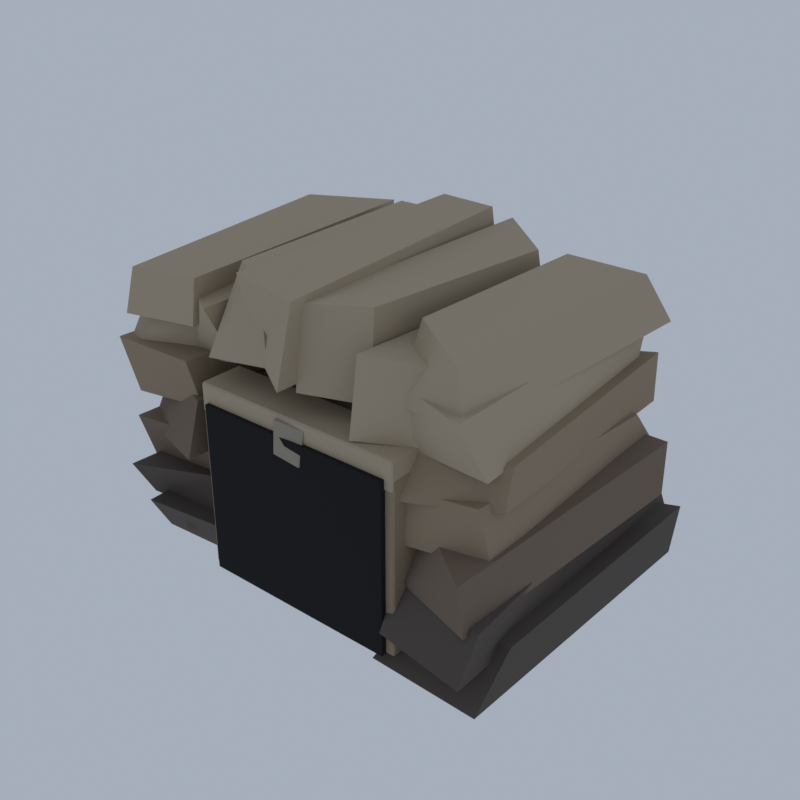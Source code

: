 # Source: FR03_01_cave_mouth_01.blend  (saved by Blender 5.2.45; exported with 4.5.12 LTS)
import bpy
from mathutils import Matrix  # noqa: F401  (used for matrix-valued properties, if any)

bpy.ops.wm.read_factory_settings(use_empty=True)
scene = bpy.context.scene
scene.name = 'Scene'

# ---- collections
col_collection = bpy.data.collections.new('Collection'); scene.collection.children.link(col_collection)

# ---- materials (node trees are filled in below, after node groups)
mat_vg_f_cliff1_slate = bpy.data.materials.new('vg_f_cliff1|Slate')
mat_vg_f_cliff1_slate.diffuse_color = (0.09627, 0.07806, 0.06575, 1.0)
mat_vg_f_cliff2_rock = bpy.data.materials.new('vg_f_cliff2|Rock')
mat_vg_f_cliff2_rock.diffuse_color = (0.1905, 0.139, 0.1011, 1.0)
mat_vg_f_cliff3_cobblestone = bpy.data.materials.new('vg_f_cliff3|Cobblestone')
mat_vg_f_cliff3_cobblestone.diffuse_color = (0.3112, 0.2349, 0.1573, 1.0)
mat_vg_f_cliff4_sandstone = bpy.data.materials.new('vg_f_cliff4|Sandstone')
mat_vg_f_cliff4_sandstone.diffuse_color = (0.4423, 0.3587, 0.2508, 1.0)
mat_vg_f_void_slate = bpy.data.materials.new('vg_f_void|Slate')
mat_vg_f_void_slate.diffuse_color = (0.002932, 0.002586, 0.00456, 1.0)
mat_vg_f_crk3_cobblestone = bpy.data.materials.new('vg_f_crk3|Cobblestone')
mat_vg_f_crk3_cobblestone.diffuse_color = (0.3112, 0.2758, 0.212, 1.0)
mat_vg_f_moss2_grass = bpy.data.materials.new('vg_f_moss2|Grass')
mat_vg_f_moss2_grass.diffuse_color = (0.05819, 0.1275, 0.03847, 1.0)
mat_vg_f_moss_grass = bpy.data.materials.new('vg_f_moss|Grass')
mat_vg_f_moss_grass.diffuse_color = (0.09627, 0.1835, 0.05819, 1.0)

# ---- material node trees
mat_vg_f_cliff1_slate.use_nodes = True; mat_vg_f_cliff1_slate.node_tree.nodes.clear()
_N = mat_vg_f_cliff1_slate.node_tree.nodes; _L = mat_vg_f_cliff1_slate.node_tree.links
n0 = _N.new('ShaderNodeBsdfPrincipled'); n0.name = 'Principled BSDF'; n0.location = (-200, 100)
n0.inputs[0].default_value = (0.09627, 0.07806, 0.06575, 1.0)
n0.inputs[2].default_value = 0.94
n0.inputs[10].default_value = 0.005
n1 = _N.new('ShaderNodeOutputMaterial'); n1.name = 'Material Output'; n1.location = (200, 100)
_L.new(n0.outputs[0], n1.inputs[0])
n1.is_active_output = True
mat_vg_f_cliff2_rock.use_nodes = True; mat_vg_f_cliff2_rock.node_tree.nodes.clear()
_N = mat_vg_f_cliff2_rock.node_tree.nodes; _L = mat_vg_f_cliff2_rock.node_tree.links
n0 = _N.new('ShaderNodeBsdfPrincipled'); n0.name = 'Principled BSDF'; n0.location = (-200, 100)
n0.inputs[0].default_value = (0.1905, 0.139, 0.1011, 1.0)
n0.inputs[2].default_value = 0.93
n0.inputs[10].default_value = 0.005
n1 = _N.new('ShaderNodeOutputMaterial'); n1.name = 'Material Output'; n1.location = (200, 100)
_L.new(n0.outputs[0], n1.inputs[0])
n1.is_active_output = True
mat_vg_f_cliff3_cobblestone.use_nodes = True; mat_vg_f_cliff3_cobblestone.node_tree.nodes.clear()
_N = mat_vg_f_cliff3_cobblestone.node_tree.nodes; _L = mat_vg_f_cliff3_cobblestone.node_tree.links
n0 = _N.new('ShaderNodeBsdfPrincipled'); n0.name = 'Principled BSDF'; n0.location = (-200, 100)
n0.inputs[0].default_value = (0.3112, 0.2349, 0.1573, 1.0)
n0.inputs[2].default_value = 0.9
n0.inputs[10].default_value = 0.005
n1 = _N.new('ShaderNodeOutputMaterial'); n1.name = 'Material Output'; n1.location = (200, 100)
_L.new(n0.outputs[0], n1.inputs[0])
n1.is_active_output = True
mat_vg_f_cliff4_sandstone.use_nodes = True; mat_vg_f_cliff4_sandstone.node_tree.nodes.clear()
_N = mat_vg_f_cliff4_sandstone.node_tree.nodes; _L = mat_vg_f_cliff4_sandstone.node_tree.links
n0 = _N.new('ShaderNodeBsdfPrincipled'); n0.name = 'Principled BSDF'; n0.location = (-200, 100)
n0.inputs[0].default_value = (0.4423, 0.3587, 0.2508, 1.0)
n0.inputs[2].default_value = 0.88
n0.inputs[10].default_value = 0.005
n1 = _N.new('ShaderNodeOutputMaterial'); n1.name = 'Material Output'; n1.location = (200, 100)
_L.new(n0.outputs[0], n1.inputs[0])
n1.is_active_output = True
mat_vg_f_void_slate.use_nodes = True; mat_vg_f_void_slate.node_tree.nodes.clear()
_N = mat_vg_f_void_slate.node_tree.nodes; _L = mat_vg_f_void_slate.node_tree.links
n0 = _N.new('ShaderNodeBsdfPrincipled'); n0.name = 'Principled BSDF'; n0.location = (-200, 100)
n0.inputs[0].default_value = (0.002932, 0.002586, 0.00456, 1.0)
n0.inputs[2].default_value = 0.98
n0.inputs[10].default_value = 0.005
n1 = _N.new('ShaderNodeOutputMaterial'); n1.name = 'Material Output'; n1.location = (200, 100)
_L.new(n0.outputs[0], n1.inputs[0])
n1.is_active_output = True
mat_vg_f_crk3_cobblestone.use_nodes = True; mat_vg_f_crk3_cobblestone.node_tree.nodes.clear()
_N = mat_vg_f_crk3_cobblestone.node_tree.nodes; _L = mat_vg_f_crk3_cobblestone.node_tree.links
n0 = _N.new('ShaderNodeBsdfPrincipled'); n0.name = 'Principled BSDF'; n0.location = (-200, 100)
n0.inputs[0].default_value = (0.3112, 0.2758, 0.212, 1.0)
n0.inputs[2].default_value = 0.92
n0.inputs[10].default_value = 0.005
n1 = _N.new('ShaderNodeOutputMaterial'); n1.name = 'Material Output'; n1.location = (200, 100)
_L.new(n0.outputs[0], n1.inputs[0])
n1.is_active_output = True
mat_vg_f_moss2_grass.use_nodes = True; mat_vg_f_moss2_grass.node_tree.nodes.clear()
_N = mat_vg_f_moss2_grass.node_tree.nodes; _L = mat_vg_f_moss2_grass.node_tree.links
n0 = _N.new('ShaderNodeBsdfPrincipled'); n0.name = 'Principled BSDF'; n0.location = (-200, 100)
n0.inputs[0].default_value = (0.05819, 0.1275, 0.03847, 1.0)
n0.inputs[2].default_value = 1.0
n0.inputs[10].default_value = 0.005
n1 = _N.new('ShaderNodeOutputMaterial'); n1.name = 'Material Output'; n1.location = (200, 100)
_L.new(n0.outputs[0], n1.inputs[0])
n1.is_active_output = True
mat_vg_f_moss_grass.use_nodes = True; mat_vg_f_moss_grass.node_tree.nodes.clear()
_N = mat_vg_f_moss_grass.node_tree.nodes; _L = mat_vg_f_moss_grass.node_tree.links
n0 = _N.new('ShaderNodeBsdfPrincipled'); n0.name = 'Principled BSDF'; n0.location = (-200, 100)
n0.inputs[0].default_value = (0.09627, 0.1835, 0.05819, 1.0)
n0.inputs[2].default_value = 1.0
n0.inputs[10].default_value = 0.005
n1 = _N.new('ShaderNodeOutputMaterial'); n1.name = 'Material Output'; n1.location = (200, 100)
_L.new(n0.outputs[0], n1.inputs[0])
n1.is_active_output = True

# ---- world
world_world = bpy.data.worlds.new('World'); scene.world = world_world
world_world.use_nodes = True; world_world.node_tree.nodes.clear()
_N = world_world.node_tree.nodes; _L = world_world.node_tree.links
n0 = _N.new('ShaderNodeOutputWorld'); n0.name = 'World Output'; n0.location = (200, 100)
n1 = _N.new('ShaderNodeBackground'); n1.name = 'Background'; n1.location = (-200, 100)
n1.inputs[0].default_value = (0.42, 0.47, 0.55, 1.0)
n1.inputs[1].default_value = 0.9
_L.new(n1.outputs[0], n0.inputs[0])
n0.is_active_output = True
world_world.color = (0.05088, 0.05088, 0.05088)
world_world.sun_shadow_jitter_overblur = 0.0

# ---- meshes
me_cave_mouth = bpy.data.meshes.new('cave_mouth')
me_cave_mouth.from_pydata([(-18.69, -11.47, 0.1724), (-7.676, -10.78, 0.1543), (-8.846, 11.32, 0.7523), (-17.05, 12.88, 0.5382), (-17.35, -14.48, 4.874), (-9.392, -13.02, 4.448), (-8.229, 11.62, 4.507), (-18.57, 14.09, 4.57), (-18.97, -12.58, 4.3), (-9.396, -11.62, 4.273), (-7.941, 12.3, 3.91), (-17.92, 14.66, 4.402), (-18.42, -15.18, 8.574), (-9.55, -11.12, 8.472), (-9.342, 9.32, 8.387), (-16.75, 13.88, 8.567), (8.6, -13.74, 0.1406), (19.17, -14.47, 0.5483), (19.67, 14.83, 0.0), (9.684, 12.92, 0.4596), (10.38, -9.649, 4.569), (19.53, -10.6, 4.969), (20.0, 15.35, 4.801), (10.73, 11.29, 4.922), (10.38, -14.93, 4.273), (18.53, -15.8, 3.699), (18.48, 15.8, 3.525), (9.818, 11.24, 3.698), (9.613, -11.43, 8.195), (19.19, -14.37, 8.298), (17.33, 14.45, 8.787), (9.949, 9.346, 8.884), (-9.477, -9.526, 1.859), (-9.424, -6.981, 1.833), (-11.83, -6.628, 1.656), (-12.52, -8.582, 1.934), (-9.904, -9.368, 2.925), (-9.387, -7.208, 3.269), (-11.12, -6.4, 3.055), (-11.75, -8.593, 2.931), (-9.579, -11.15, 1.636), (-9.469, -8.617, 1.295), (-11.01, -8.448, 1.785), (-11.22, -11.77, 1.298), (-9.616, -11.79, 3.248), (-9.484, -9.274, 3.599), (-11.55, -8.119, 3.144), (-11.58, -10.98, 3.791), (16.09, -10.88, 1.378), (18.3, -9.612, 1.08), (17.78, -7.196, 1.563), (15.32, -8.161, 1.692), (16.39, -11.0, 3.539), (18.42, -9.253, 3.63), (17.03, -7.164, 3.931), (14.9, -8.541, 3.791), (17.82, -10.99, 2.018), (19.19, -10.32, 1.952), (18.87, -7.848, 1.575), (16.68, -8.492, 1.681), (17.22, -10.68, 2.919), (18.9, -10.17, 3.332), (18.44, -7.936, 3.115), (16.81, -8.055, 3.086), (-18.93, -12.01, 7.936), (-8.711, -10.84, 7.673), (-10.77, 13.42, 7.281), (-19.58, 14.37, 8.019), (-18.7, -13.7, 12.78), (-10.24, -11.71, 12.29), (-11.43, 10.1, 12.75), (-18.9, 11.52, 11.96), (-18.63, -12.28, 11.25), (-11.01, -14.66, 11.44), (-9.963, 11.09, 11.7), (-18.64, 11.43, 10.91), (-18.61, -9.576, 15.99), (-10.91, -13.22, 16.5), (-9.724, 13.07, 16.38), (-17.69, 11.94, 15.51), (10.2, -12.35, 7.7), (18.22, -14.89, 7.662), (19.94, 11.19, 8.077), (11.54, 14.36, 7.943), (9.948, -9.105, 12.2), (17.55, -14.88, 11.89), (19.58, 11.91, 12.76), (11.13, 13.07, 12.13), (-13.9, -10.89, 1.627), (-11.95, -9.734, 1.432), (-12.93, -7.29, 1.738), (-14.62, -9.36, 1.49), (-14.05, -11.89, 3.581), (-11.83, -9.972, 3.029), (-13.24, -7.364, 3.215), (-14.67, -8.954, 3.516), (-14.8, -12.68, 1.681), (-13.5, -10.14, 1.245), (-15.15, -7.8, 1.494), (-16.24, -10.09, 1.772), (-15.13, -12.09, 3.834), (-13.98, -10.3, 3.456), (-15.0, -7.258, 3.283), (-16.38, -9.909, 3.314), (17.37, -8.456, 1.101), (17.62, -5.524, 1.696), (15.72, -5.231, 1.397), (14.46, -7.784, 1.638), (17.19, -8.546, 3.888), (17.69, -6.424, 3.643), (14.91, -5.768, 3.893), (14.84, -8.644, 3.191), (11.33, -8.488, 1.916), (13.25, -8.496, 1.316), (13.2, -4.779, 1.9), (10.77, -5.753, 1.738), (11.05, -8.744, 3.028), (13.46, -8.737, 3.603), (13.2, -5.797, 3.57), (11.03, -5.966, 3.592), (-19.17, -12.8, 14.71), (-11.65, -12.13, 15.22), (-11.68, 12.47, 14.94), (-18.7, 13.86, 15.45), (-19.82, -13.87, 20.13), (-11.69, -13.49, 20.04), (-10.94, 8.635, 19.29), (-18.61, 11.97, 20.16), (9.027, -12.99, 11.31), (17.68, -10.86, 11.22), (17.3, 13.32, 11.78), (10.21, 13.77, 11.9), (8.891, -12.44, 15.8), (16.74, -11.44, 16.33), (17.67, 9.565, 15.67), (10.23, 10.85, 15.83), (10.66, -13.47, 15.54), (17.79, -9.679, 15.44), (17.08, 13.58, 15.19), (8.244, 9.928, 15.28), (10.11, -9.964, 19.98), (18.01, -9.176, 19.21), (17.15, 13.25, 19.91), (9.056, 10.2, 19.29), (-9.266, -13.72, 1.509), (-9.266, -13.87, 1.641), (-9.374, -13.72, 1.641), (-9.266, -13.87, 17.28), (-9.266, -13.72, 17.45), (-9.374, -13.72, 17.28), (-9.266, -10.02, 1.509), (-9.374, -10.02, 1.641), (-9.266, -9.865, 1.641), (-9.266, -10.02, 17.45), (-9.266, -9.865, 17.28), (-9.374, -10.02, 17.28), (-7.753, -13.72, 1.509), (-7.645, -13.72, 1.641), (-7.753, -13.87, 1.641), (-7.753, -13.72, 17.45), (-7.753, -13.87, 17.28), (-7.645, -13.72, 17.28), (-7.753, -10.02, 1.509), (-7.753, -9.865, 1.641), (-7.645, -10.02, 1.641), (-7.753, -10.02, 17.45), (-7.645, -10.02, 17.28), (-7.753, -9.865, 17.28), (9.32, -13.72, 1.509), (9.32, -13.87, 1.641), (9.212, -13.72, 1.641), (9.32, -13.87, 17.28), (9.32, -13.72, 17.45), (9.212, -13.72, 17.28), (9.32, -10.02, 1.509), (9.212, -10.02, 1.641), (9.32, -9.865, 1.641), (9.32, -10.02, 17.45), (9.32, -9.865, 17.28), (9.212, -10.02, 17.28), (10.83, -13.72, 1.509), (10.94, -13.72, 1.641), (10.83, -13.87, 1.641), (10.83, -13.72, 17.45), (10.83, -13.87, 17.28), (10.94, -13.72, 17.28), (10.83, -10.02, 1.509), (10.83, -9.865, 1.641), (10.94, -10.02, 1.641), (10.83, -10.02, 17.45), (10.94, -10.02, 17.28), (10.83, -9.865, 17.28), (-19.38, -13.4, 19.09), (-12.1, -9.865, 19.26), (-11.11, 11.75, 18.63), (-19.17, 13.22, 18.58), (-20.0, -9.704, 23.85), (-12.5, -11.39, 23.81), (-11.34, 10.91, 23.71), (-18.18, 11.03, 23.5), (-18.56, -13.74, 22.57), (-11.55, -12.48, 22.84), (-12.46, 13.48, 23.03), (-19.91, 11.91, 22.04), (-18.0, -13.03, 26.66), (-10.63, -12.68, 27.32), (-12.15, 13.7, 27.26), (-18.92, 9.08, 27.56), (8.954, -10.7, 18.52), (17.48, -11.54, 18.76), (16.44, 10.76, 18.63), (8.794, 12.37, 18.53), (8.994, -10.99, 23.72), (16.17, -13.4, 23.67), (16.08, 13.06, 23.7), (10.35, 12.32, 23.85), (9.39, -11.68, 22.32), (15.89, -12.37, 22.35), (17.48, 14.26, 22.47), (9.777, 11.67, 22.66), (8.508, -7.689, 27.49), (15.02, -12.11, 27.2), (16.49, 10.91, 27.37), (9.184, 10.76, 27.46), (-14.93, -9.926, 18.16), (-9.416, -9.936, 19.27), (-8.265, 13.52, 18.34), (-13.84, 13.93, 19.09), (-14.92, -9.624, 25.32), (-9.201, -13.23, 25.28), (-8.33, 10.37, 25.77), (-14.4, 12.01, 25.95), (-8.604, -13.55, 21.35), (-2.689, -12.8, 21.86), (-3.921, 14.18, 21.65), (-9.804, 11.62, 22.15), (-8.602, -9.333, 28.34), (-3.62, -12.17, 27.99), (-4.659, 10.99, 28.46), (-10.25, 12.54, 27.8), (-4.985, -11.65, 22.24), (1.066, -15.42, 22.0), (1.809, 11.95, 22.03), (-4.152, 15.07, 22.22), (-4.683, -13.48, 29.45), (1.285, -13.8, 28.74), (0.4653, 12.11, 29.47), (-4.041, 11.02, 30.0), (0.9925, -13.38, 21.19), (6.245, -10.88, 20.84), (7.078, 11.05, 22.18), (1.053, 15.56, 21.86), (0.5788, -12.64, 28.16), (6.535, -10.7, 28.72), (7.17, 9.424, 27.73), (1.486, 13.84, 28.25), (6.624, -13.75, 19.23), (12.33, -10.33, 19.02), (11.54, 15.71, 19.32), (6.562, 11.39, 18.15), (6.875, -13.0, 26.0), (12.55, -10.5, 25.6), (11.54, 13.55, 24.74), (6.544, 10.28, 24.67), (-9.194, -13.82, 16.44), (-9.194, -13.97, 16.58), (-9.302, -13.82, 16.58), (-9.194, -13.97, 18.96), (-9.194, -13.82, 19.1), (-9.302, -13.82, 18.96), (-9.194, -9.915, 16.44), (-9.302, -9.915, 16.58), (-9.194, -9.765, 16.58), (-9.194, -9.915, 19.1), (-9.194, -9.765, 18.96), (-9.302, -9.915, 18.96), (10.76, -13.82, 16.44), (10.87, -13.82, 16.58), (10.76, -13.97, 16.58), (10.76, -13.82, 19.1), (10.76, -13.97, 18.96), (10.87, -13.82, 18.96), (10.76, -9.915, 16.44), (10.76, -9.765, 16.58), (10.87, -9.915, 16.58), (10.76, -9.915, 19.1), (10.87, -9.915, 18.96), (10.76, -9.765, 18.96), (-8.221, 5.135, 2.127), (9.789, 5.135, 2.127), (9.789, 7.135, 2.127), (-8.221, 7.135, 2.127), (-8.221, 5.135, 17.15), (9.789, 5.135, 17.15), (9.789, 7.135, 17.15), (-8.221, 7.135, 17.15), (-7.861, -6.865, 1.686), (9.428, -6.865, 1.686), (9.428, 7.175, 1.686), (-7.861, 7.175, 1.686), (-7.861, -6.865, 2.216), (9.428, -6.865, 2.216), (9.428, 7.175, 2.216), (-7.861, 7.175, 2.216), (-8.582, -14.37, 1.509), (10.15, -14.37, 1.509), (10.15, -11.37, 1.509), (-8.582, -11.37, 1.509), (-8.582, -14.37, 17.42), (10.15, -14.37, 17.42), (10.15, -11.37, 17.42), (-8.582, -11.37, 17.42), (-0.6111, -14.58, 15.86), (2.049, -14.56, 15.57), (2.203, -10.16, 15.61), (-0.456, -9.549, 15.86), (-0.6792, -14.3, 18.71), (2.199, -14.0, 18.51), (2.092, -9.861, 18.87), (-0.8132, -10.15, 18.76), (-13.26, -0.5561, 10.41), (-13.26, -0.5561, 8.867), (-11.84, -0.5561, 10.19), (-12.55, 0.9425, 10.19), (-13.98, 0.9425, 10.19), (-14.69, -0.5561, 10.19), (-13.98, -2.055, 10.19), (-12.55, -2.055, 10.19), (-11.25, -0.5561, 9.639), (-12.26, 1.563, 9.639), (-14.27, 1.563, 9.639), (-15.28, -0.5561, 9.639), (-14.27, -2.675, 9.639), (-12.26, -2.675, 9.639), (-11.84, -0.5561, 9.093), (-12.55, 0.9425, 9.093), (-13.98, 0.9425, 9.093), (-14.69, -0.5561, 9.093), (-13.98, -2.055, 9.093), (-12.55, -2.055, 9.093), (14.83, -3.377, 10.31), (14.83, -3.377, 8.972), (16.06, -3.377, 10.11), (15.45, -2.082, 10.11), (14.22, -2.082, 10.11), (13.6, -3.377, 10.11), (14.22, -4.672, 10.11), (15.45, -4.672, 10.11), (16.57, -3.377, 9.639), (15.7, -1.545, 9.639), (13.96, -1.545, 9.639), (13.09, -3.377, 9.639), (13.96, -5.209, 9.639), (15.7, -5.209, 9.639), (16.06, -3.377, 9.167), (15.45, -2.082, 9.167), (14.22, -2.082, 9.167), (13.6, -3.377, 9.167), (14.22, -4.672, 9.167), (15.45, -4.672, 9.167), (-13.26, -4.468, 16.6), (-13.26, -4.468, 15.05), (-11.84, -4.468, 16.37), (-12.55, -2.973, 16.37), (-13.97, -2.973, 16.37), (-14.69, -4.468, 16.37), (-13.97, -5.964, 16.37), (-12.55, -5.964, 16.37), (-11.25, -4.468, 15.83), (-12.26, -2.354, 15.83), (-14.27, -2.354, 15.83), (-15.27, -4.468, 15.83), (-14.27, -6.583, 15.83), (-12.26, -6.583, 15.83), (-11.84, -4.468, 15.28), (-12.55, -2.973, 15.28), (-13.97, -2.973, 15.28), (-14.69, -4.468, 15.28), (-13.97, -5.964, 15.28), (-12.55, -5.964, 15.28), (14.83, -2.717, 16.52), (14.83, -2.717, 15.13), (16.11, -2.717, 16.31), (15.47, -1.376, 16.31), (14.19, -1.376, 16.31), (13.56, -2.717, 16.31), (14.19, -4.059, 16.31), (15.47, -4.059, 16.31), (16.63, -2.717, 15.83), (15.73, -0.8207, 15.83), (13.93, -0.8207, 15.83), (13.03, -2.717, 15.83), (13.93, -4.614, 15.83), (15.73, -4.614, 15.83), (16.11, -2.717, 15.34), (15.47, -1.376, 15.34), (14.19, -1.376, 15.34), (13.56, -2.717, 15.34), (14.19, -4.059, 15.34), (15.47, -4.059, 15.34)], [], [(0, 3, 2, 1), (4, 5, 6, 7), (0, 1, 5, 4), (1, 2, 6, 5), (2, 3, 7, 6), (3, 0, 4, 7), (8, 11, 10, 9), (12, 13, 14, 15), (8, 9, 13, 12), (9, 10, 14, 13), (10, 11, 15, 14), (11, 8, 12, 15), (16, 19, 18, 17), (20, 21, 22, 23), (16, 17, 21, 20), (17, 18, 22, 21), (18, 19, 23, 22), (19, 16, 20, 23), (24, 27, 26, 25), (28, 29, 30, 31), (24, 25, 29, 28), (25, 26, 30, 29), (26, 27, 31, 30), (27, 24, 28, 31), (32, 35, 34, 33), (36, 37, 38, 39), (32, 33, 37, 36), (33, 34, 38, 37), (34, 35, 39, 38), (35, 32, 36, 39), (40, 43, 42, 41), (44, 45, 46, 47), (40, 41, 45, 44), (41, 42, 46, 45), (42, 43, 47, 46), (43, 40, 44, 47), (48, 51, 50, 49), (52, 53, 54, 55), (48, 49, 53, 52), (49, 50, 54, 53), (50, 51, 55, 54), (51, 48, 52, 55), (56, 59, 58, 57), (60, 61, 62, 63), (56, 57, 61, 60), (57, 58, 62, 61), (58, 59, 63, 62), (59, 56, 60, 63), (64, 67, 66, 65), (68, 69, 70, 71), (64, 65, 69, 68), (65, 66, 70, 69), (66, 67, 71, 70), (67, 64, 68, 71), (72, 75, 74, 73), (76, 77, 78, 79), (72, 73, 77, 76), (73, 74, 78, 77), (74, 75, 79, 78), (75, 72, 76, 79), (80, 83, 82, 81), (84, 85, 86, 87), (80, 81, 85, 84), (81, 82, 86, 85), (82, 83, 87, 86), (83, 80, 84, 87), (88, 91, 90, 89), (92, 93, 94, 95), (88, 89, 93, 92), (89, 90, 94, 93), (90, 91, 95, 94), (91, 88, 92, 95), (96, 99, 98, 97), (100, 101, 102, 103), (96, 97, 101, 100), (97, 98, 102, 101), (98, 99, 103, 102), (99, 96, 100, 103), (104, 107, 106, 105), (108, 109, 110, 111), (104, 105, 109, 108), (105, 106, 110, 109), (106, 107, 111, 110), (107, 104, 108, 111), (112, 115, 114, 113), (116, 117, 118, 119), (112, 113, 117, 116), (113, 114, 118, 117), (114, 115, 119, 118), (115, 112, 116, 119), (120, 123, 122, 121), (124, 125, 126, 127), (120, 121, 125, 124), (121, 122, 126, 125), (122, 123, 127, 126), (123, 120, 124, 127), (128, 131, 130, 129), (132, 133, 134, 135), (128, 129, 133, 132), (129, 130, 134, 133), (130, 131, 135, 134), (131, 128, 132, 135), (136, 139, 138, 137), (140, 141, 142, 143), (136, 137, 141, 140), (137, 138, 142, 141), (138, 139, 143, 142), (139, 136, 140, 143), (144, 145, 146), (147, 148, 149), (150, 151, 152), (153, 154, 155), (156, 157, 158), (159, 160, 161), (162, 163, 164), (165, 166, 167), (150, 144, 146, 151), (145, 147, 149, 146), (148, 153, 155, 149), (154, 152, 151, 155), (162, 150, 152, 163), (153, 165, 167, 154), (166, 164, 163, 167), (156, 162, 164, 157), (165, 159, 161, 166), (160, 158, 157, 161), (144, 156, 158, 145), (159, 148, 147, 160), (150, 162, 156, 144), (146, 149, 155, 151), (158, 160, 147, 145), (165, 153, 148, 159), (152, 154, 167, 163), (164, 166, 161, 157), (168, 169, 170), (171, 172, 173), (174, 175, 176), (177, 178, 179), (180, 181, 182), (183, 184, 185), (186, 187, 188), (189, 190, 191), (174, 168, 170, 175), (169, 171, 173, 170), (172, 177, 179, 173), (178, 176, 175, 179), (186, 174, 176, 187), (177, 189, 191, 178), (190, 188, 187, 191), (180, 186, 188, 181), (189, 183, 185, 190), (184, 182, 181, 185), (168, 180, 182, 169), (183, 172, 171, 184), (174, 186, 180, 168), (170, 173, 179, 175), (182, 184, 171, 169), (189, 177, 172, 183), (176, 178, 191, 187), (188, 190, 185, 181), (192, 195, 194, 193), (196, 197, 198, 199), (192, 193, 197, 196), (193, 194, 198, 197), (194, 195, 199, 198), (195, 192, 196, 199), (200, 203, 202, 201), (204, 205, 206, 207), (200, 201, 205, 204), (201, 202, 206, 205), (202, 203, 207, 206), (203, 200, 204, 207), (208, 211, 210, 209), (212, 213, 214, 215), (208, 209, 213, 212), (209, 210, 214, 213), (210, 211, 215, 214), (211, 208, 212, 215), (216, 219, 218, 217), (220, 221, 222, 223), (216, 217, 221, 220), (217, 218, 222, 221), (218, 219, 223, 222), (219, 216, 220, 223), (224, 227, 226, 225), (228, 229, 230, 231), (224, 225, 229, 228), (225, 226, 230, 229), (226, 227, 231, 230), (227, 224, 228, 231), (232, 235, 234, 233), (236, 237, 238, 239), (232, 233, 237, 236), (233, 234, 238, 237), (234, 235, 239, 238), (235, 232, 236, 239), (240, 243, 242, 241), (244, 245, 246, 247), (240, 241, 245, 244), (241, 242, 246, 245), (242, 243, 247, 246), (243, 240, 244, 247), (248, 251, 250, 249), (252, 253, 254, 255), (248, 249, 253, 252), (249, 250, 254, 253), (250, 251, 255, 254), (251, 248, 252, 255), (256, 259, 258, 257), (260, 261, 262, 263), (256, 257, 261, 260), (257, 258, 262, 261), (258, 259, 263, 262), (259, 256, 260, 263), (264, 265, 266), (267, 268, 269), (270, 271, 272), (273, 274, 275), (276, 277, 278), (279, 280, 281), (282, 283, 284), (285, 286, 287), (270, 264, 266, 271), (265, 267, 269, 266), (268, 273, 275, 269), (274, 272, 271, 275), (282, 270, 272, 283), (273, 285, 287, 274), (286, 284, 283, 287), (276, 282, 284, 277), (285, 279, 281, 286), (280, 278, 277, 281), (264, 276, 278, 265), (279, 268, 267, 280), (270, 282, 276, 264), (266, 269, 275, 271), (278, 280, 267, 265), (285, 273, 268, 279), (272, 274, 287, 283), (284, 286, 281, 277), (288, 291, 290, 289), (292, 293, 294, 295), (288, 289, 293, 292), (289, 290, 294, 293), (290, 291, 295, 294), (291, 288, 292, 295), (296, 299, 298, 297), (300, 301, 302, 303), (296, 297, 301, 300), (297, 298, 302, 301), (298, 299, 303, 302), (299, 296, 300, 303), (304, 307, 306, 305), (308, 309, 310, 311), (304, 305, 309, 308), (305, 306, 310, 309), (306, 307, 311, 310), (307, 304, 308, 311), (312, 315, 314, 313), (316, 317, 318, 319), (312, 313, 317, 316), (313, 314, 318, 317), (314, 315, 319, 318), (315, 312, 316, 319), (320, 322, 323), (321, 335, 334), (322, 328, 329, 323), (328, 334, 335, 329), (320, 323, 324), (321, 336, 335), (323, 329, 330, 324), (329, 335, 336, 330), (320, 324, 325), (321, 337, 336), (324, 330, 331, 325), (330, 336, 337, 331), (320, 325, 326), (321, 338, 337), (325, 331, 332, 326), (331, 337, 338, 332), (320, 326, 327), (321, 339, 338), (326, 332, 333, 327), (332, 338, 339, 333), (320, 327, 322), (321, 334, 339), (327, 333, 328, 322), (333, 339, 334, 328), (340, 342, 343), (341, 355, 354), (342, 348, 349, 343), (348, 354, 355, 349), (340, 343, 344), (341, 356, 355), (343, 349, 350, 344), (349, 355, 356, 350), (340, 344, 345), (341, 357, 356), (344, 350, 351, 345), (350, 356, 357, 351), (340, 345, 346), (341, 358, 357), (345, 351, 352, 346), (351, 357, 358, 352), (340, 346, 347), (341, 359, 358), (346, 352, 353, 347), (352, 358, 359, 353), (340, 347, 342), (341, 354, 359), (347, 353, 348, 342), (353, 359, 354, 348), (360, 362, 363), (361, 375, 374), (362, 368, 369, 363), (368, 374, 375, 369), (360, 363, 364), (361, 376, 375), (363, 369, 370, 364), (369, 375, 376, 370), (360, 364, 365), (361, 377, 376), (364, 370, 371, 365), (370, 376, 377, 371), (360, 365, 366), (361, 378, 377), (365, 371, 372, 366), (371, 377, 378, 372), (360, 366, 367), (361, 379, 378), (366, 372, 373, 367), (372, 378, 379, 373), (360, 367, 362), (361, 374, 379), (367, 373, 368, 362), (373, 379, 374, 368), (380, 382, 383), (381, 395, 394), (382, 388, 389, 383), (388, 394, 395, 389), (380, 383, 384), (381, 396, 395), (383, 389, 390, 384), (389, 395, 396, 390), (380, 384, 385), (381, 397, 396), (384, 390, 391, 385), (390, 396, 397, 391), (380, 385, 386), (381, 398, 397), (385, 391, 392, 386), (391, 397, 398, 392), (380, 386, 387), (381, 399, 398), (386, 392, 393, 387), (392, 398, 399, 393), (380, 387, 382), (381, 394, 399), (387, 393, 388, 382), (393, 399, 394, 388)])
me_cave_mouth.polygons.foreach_set('use_smooth', [True] * 360)
me_cave_mouth.polygons.foreach_set('material_index', [0, 0, 0, 0, 0, 0, 0, 0, 0, 0, 0, 0, 0, 0, 0, 0, 0, 0, 0, 0, 0, 0, 0, 0, 0, 0, 0, 0, 0, 0, 0, 0, 0, 0, 0, 0, 0, 0, 0, 0, 0, 0, 0, 0, 0, 0, 0, 0, 1, 1, 1, 1, 1, 1, 1, 1, 1, 1, 1, 1, 1, 1, 1, 1, 1, 1, 1, 1, 1, 1, 1, 1, 1, 1, 1, 1, 1, 1, 1, 1, 1, 1, 1, 1, 1, 1, 1, 1, 1, 1, 2, 2, 2, 2, 2, 2, 2, 2, 2, 2, 2, 2, 2, 2, 2, 2, 2, 2, 2, 2, 2, 2, 2, 2, 2, 2, 2, 2, 2, 2, 2, 2, 2, 2, 2, 2, 2, 2, 2, 2, 2, 2, 2, 2, 2, 2, 2, 2, 2, 2, 2, 2, 2, 2, 2, 2, 2, 2, 2, 2, 2, 2, 2, 2, 2, 2, 2, 2, 2, 2, 3, 3, 3, 3, 3, 3, 3, 3, 3, 3, 3, 3, 3, 3, 3, 3, 3, 3, 3, 3, 3, 3, 3, 3, 3, 3, 3, 3, 3, 3, 3, 3, 3, 3, 3, 3, 3, 3, 3, 3, 3, 3, 3, 3, 3, 3, 3, 3, 3, 3, 3, 3, 3, 3, 3, 3, 3, 3, 3, 3, 3, 3, 3, 3, 3, 3, 3, 3, 3, 3, 3, 3, 3, 3, 3, 3, 3, 3, 3, 3, 4, 4, 4, 4, 4, 4, 4, 4, 4, 4, 4, 4, 4, 4, 4, 4, 4, 4, 5, 5, 5, 5, 5, 5, 6, 6, 6, 6, 6, 6, 6, 6, 6, 6, 6, 6, 6, 6, 6, 6, 6, 6, 6, 6, 6, 6, 6, 6, 6, 6, 6, 6, 6, 6, 6, 6, 6, 6, 6, 6, 6, 6, 6, 6, 6, 6, 6, 6, 6, 6, 6, 6, 7, 7, 7, 7, 7, 7, 7, 7, 7, 7, 7, 7, 7, 7, 7, 7, 7, 7, 7, 7, 7, 7, 7, 7, 7, 7, 7, 7, 7, 7, 7, 7, 7, 7, 7, 7, 7, 7, 7, 7, 7, 7, 7, 7, 7, 7, 7, 7])
_k = set([(0, 1), (0, 3), (0, 4), (1, 2), (1, 5), (2, 3), (2, 6), (3, 7), (4, 5), (4, 7), (5, 6), (6, 7), (8, 9), (8, 11), (8, 12), (9, 10), (9, 13), (10, 11), (10, 14), (11, 15), (12, 13), (12, 15), (13, 14), (14, 15), (16, 17), (16, 19), (16, 20), (17, 18), (17, 21), (18, 19), (18, 22), (19, 23), (20, 21), (20, 23), (21, 22), (22, 23), (24, 25), (24, 27), (24, 28), (25, 26), (25, 29), (26, 27), (26, 30), (27, 31), (28, 29), (28, 31), (29, 30), (30, 31), (32, 33), (32, 35), (32, 36), (33, 34), (33, 37), (34, 35), (34, 38), (35, 39), (36, 37), (36, 39), (37, 38), (38, 39), (40, 41), (40, 43), (40, 44), (41, 42), (41, 45), (42, 43), (42, 46), (43, 47), (44, 45), (44, 47), (45, 46), (46, 47), (48, 49), (48, 51), (48, 52), (49, 50), (49, 53), (50, 51), (50, 54), (51, 55), (52, 53), (52, 55), (53, 54), (54, 55), (56, 57), (56, 59), (56, 60), (57, 58), (57, 61), (58, 59), (58, 62), (59, 63), (60, 61), (60, 63), (61, 62), (62, 63), (64, 65), (64, 67), (64, 68), (65, 66), (65, 69), (66, 67), (66, 70), (67, 71), (68, 69), (68, 71), (69, 70), (70, 71), (72, 73), (72, 75), (72, 76), (73, 74), (73, 77), (74, 75), (74, 78), (75, 79), (76, 77), (76, 79), (77, 78), (78, 79), (80, 81), (80, 83), (80, 84), (81, 82), (81, 85), (82, 83), (82, 86), (83, 87), (84, 85), (84, 87), (85, 86), (86, 87), (88, 89), (88, 91), (88, 92), (89, 90), (89, 93), (90, 91), (90, 94), (91, 95), (92, 93), (92, 95), (93, 94), (94, 95), (96, 97), (96, 99), (96, 100), (97, 98), (97, 101), (98, 99), (98, 102), (99, 103), (100, 101), (100, 103), (101, 102), (102, 103), (104, 105), (104, 107), (104, 108), (105, 106), (105, 109), (106, 107), (106, 110), (107, 111), (108, 109), (108, 111), (109, 110), (110, 111), (112, 113), (112, 115), (112, 116), (113, 114), (113, 117), (114, 115), (114, 118), (115, 119), (116, 117), (116, 119), (117, 118), (118, 119), (120, 121), (120, 123), (120, 124), (121, 122), (121, 125), (122, 123), (122, 126), (123, 127), (124, 125), (124, 127), (125, 126), (126, 127), (128, 129), (128, 131), (128, 132), (129, 130), (129, 133), (130, 131), (130, 134), (131, 135), (132, 133), (132, 135), (133, 134), (134, 135), (136, 137), (136, 139), (136, 140), (137, 138), (137, 141), (138, 139), (138, 142), (139, 143), (140, 141), (140, 143), (141, 142), (142, 143), (144, 145), (144, 146), (144, 150), (144, 156), (145, 146), (145, 147), (145, 158), (146, 149), (146, 151), (147, 148), (147, 149), (147, 160), (148, 149), (148, 153), (148, 159), (149, 155), (150, 151), (150, 152), (150, 162), (151, 152), (151, 155), (152, 154), (152, 163), (153, 154), (153, 155), (153, 165), (154, 155), (154, 167), (156, 157), (156, 158), (156, 162), (157, 158), (157, 161), (157, 164), (158, 160), (159, 160), (159, 161), (159, 165), (160, 161), (161, 166), (162, 163), (162, 164), (163, 164), (163, 167), (164, 166), (165, 166), (165, 167), (166, 167), (168, 169), (168, 170), (168, 174), (168, 180), (169, 170), (169, 171), (169, 182), (170, 173), (170, 175), (171, 172), (171, 173), (171, 184), (172, 173), (172, 177), (172, 183), (173, 179), (174, 175), (174, 176), (174, 186), (175, 176), (175, 179), (176, 178), (176, 187), (177, 178), (177, 179), (177, 189), (178, 179), (178, 191), (180, 181), (180, 182), (180, 186), (181, 182), (181, 185), (181, 188), (182, 184), (183, 184), (183, 185), (183, 189), (184, 185), (185, 190), (186, 187), (186, 188), (187, 188), (187, 191), (188, 190), (189, 190), (189, 191), (190, 191), (192, 193), (192, 195), (192, 196), (193, 194), (193, 197), (194, 195), (194, 198), (195, 199), (196, 197), (196, 199), (197, 198), (198, 199), (200, 201), (200, 203), (200, 204), (201, 202), (201, 205), (202, 203), (202, 206), (203, 207), (204, 205), (204, 207), (205, 206), (206, 207), (208, 209), (208, 211), (208, 212), (209, 210), (209, 213), (210, 211), (210, 214), (211, 215), (212, 213), (212, 215), (213, 214), (214, 215), (216, 217), (216, 219), (216, 220), (217, 218), (217, 221), (218, 219), (218, 222), (219, 223), (220, 221), (220, 223), (221, 222), (222, 223), (224, 225), (224, 227), (224, 228), (225, 226), (225, 229), (226, 227), (226, 230), (227, 231), (228, 229), (228, 231), (229, 230), (230, 231), (232, 233), (232, 235), (232, 236), (233, 234), (233, 237), (234, 235), (234, 238), (235, 239), (236, 237), (236, 239), (237, 238), (238, 239), (240, 241), (240, 243), (240, 244), (241, 242), (241, 245), (242, 243), (242, 246), (243, 247), (244, 245), (244, 247), (245, 246), (246, 247), (248, 249), (248, 251), (248, 252), (249, 250), (249, 253), (250, 251), (250, 254), (251, 255), (252, 253), (252, 255), (253, 254), (254, 255), (256, 257), (256, 259), (256, 260), (257, 258), (257, 261), (258, 259), (258, 262), (259, 263), (260, 261), (260, 263), (261, 262), (262, 263), (264, 265), (264, 266), (264, 270), (264, 276), (265, 266), (265, 267), (265, 278), (266, 269), (266, 271), (267, 268), (267, 269), (267, 280), (268, 269), (268, 273), (268, 279), (269, 275), (270, 271), (270, 272), (270, 282), (271, 272), (271, 275), (272, 274), (272, 283), (273, 274), (273, 275), (273, 285), (274, 275), (274, 287), (276, 277), (276, 278), (276, 282), (277, 278), (277, 281), (277, 284), (278, 280), (279, 280), (279, 281), (279, 285), (280, 281), (281, 286), (282, 283), (282, 284), (283, 284), (283, 287), (284, 286), (285, 286), (285, 287), (286, 287), (288, 289), (288, 291), (288, 292), (289, 290), (289, 293), (290, 291), (290, 294), (291, 295), (292, 293), (292, 295), (293, 294), (294, 295), (296, 297), (296, 299), (296, 300), (297, 298), (297, 301), (298, 299), (298, 302), (299, 303), (300, 301), (300, 303), (301, 302), (302, 303), (304, 305), (304, 307), (304, 308), (305, 306), (305, 309), (306, 307), (306, 310), (307, 311), (308, 309), (308, 311), (309, 310), (310, 311), (312, 313), (312, 315), (312, 316), (313, 314), (313, 317), (314, 315), (314, 318), (315, 319), (316, 317), (316, 319), (317, 318), (318, 319), (322, 323), (322, 327), (322, 328), (323, 324), (323, 329), (324, 325), (324, 330), (325, 326), (325, 331), (326, 327), (326, 332), (327, 333), (328, 329), (328, 333), (328, 334), (329, 330), (329, 335), (330, 331), (330, 336), (331, 332), (331, 337), (332, 333), (332, 338), (333, 339), (334, 335), (334, 339), (335, 336), (336, 337), (337, 338), (338, 339), (342, 343), (342, 347), (342, 348), (343, 344), (343, 349), (344, 345), (344, 350), (345, 346), (345, 351), (346, 347), (346, 352), (347, 353), (348, 349), (348, 353), (348, 354), (349, 350), (349, 355), (350, 351), (350, 356), (351, 352), (351, 357), (352, 353), (352, 358), (353, 359), (354, 355), (354, 359), (355, 356), (356, 357), (357, 358), (358, 359), (362, 363), (362, 367), (362, 368), (363, 364), (363, 369), (364, 365), (364, 370), (365, 366), (365, 371), (366, 367), (366, 372), (367, 373), (368, 369), (368, 373), (368, 374), (369, 370), (369, 375), (370, 371), (370, 376), (371, 372), (371, 377), (372, 373), (372, 378), (373, 379), (374, 375), (374, 379), (375, 376), (376, 377), (377, 378), (378, 379), (382, 383), (382, 387), (382, 388), (383, 384), (383, 389), (384, 385), (384, 390), (385, 386), (385, 391), (386, 387), (386, 392), (387, 393), (388, 389), (388, 393), (388, 394), (389, 390), (389, 395), (390, 391), (390, 396), (391, 392), (391, 397), (392, 393), (392, 398), (393, 399), (394, 395), (394, 399), (395, 396), (396, 397), (397, 398), (398, 399)])
me_cave_mouth.attributes.new('sharp_edge', 'BOOLEAN', 'EDGE').data.foreach_set('value', [ (min(e.vertices), max(e.vertices)) in _k for e in me_cave_mouth.edges])
me_cave_mouth.materials.append(mat_vg_f_cliff1_slate)
me_cave_mouth.materials.append(mat_vg_f_cliff2_rock)
me_cave_mouth.materials.append(mat_vg_f_cliff3_cobblestone)
me_cave_mouth.materials.append(mat_vg_f_cliff4_sandstone)
me_cave_mouth.materials.append(mat_vg_f_void_slate)
me_cave_mouth.materials.append(mat_vg_f_crk3_cobblestone)
me_cave_mouth.materials.append(mat_vg_f_moss2_grass)
me_cave_mouth.materials.append(mat_vg_f_moss_grass)
me_cave_mouth.update()

# ---- objects
ob_cave_mouth = bpy.data.objects.new('cave_mouth', me_cave_mouth)

# ---- transforms, parenting, visibility, modifiers, constraints
ob_cave_mouth.location = (0.0, 0.0, 0.0)

# ---- collection membership
scene.collection.objects.link(ob_cave_mouth)

# ---- scene / render settings (as saved in the file)
scene.frame_start = 1; scene.frame_end = 250; scene.frame_set(1)
scene.render.engine = 'CYCLES'
scene.render.resolution_x = 420
scene.render.resolution_y = 420
scene.render.bake_bias = 0.0
scene.render.bake_samples = 0
scene.render.compositor_device = 'GPU'
scene.cycles.samples = 24
scene.cycles.adaptive_threshold = 0.05
scene.cycles.max_bounces = 4
scene.cycles.diffuse_bounces = 2
scene.cycles.glossy_bounces = 2
scene.cycles.transmission_bounces = 2
scene.cycles.transparent_max_bounces = 4
scene.eevee.taa_render_samples = 48
scene.eevee.use_volume_custom_range = False
scene.eevee.fast_gi_thickness_near = 0.1
scene.eevee.fast_gi_thickness_far = 0.0
scene.eevee.ray_tracing_options.screen_trace_thickness = 0.1
scene.view_settings.view_transform = 'Standard'
bpy.context.view_layer.update()

# ---- added for rendering (the .blend has no active camera): camera
cam_auto = bpy.data.cameras.new('AutoCamera')
cam_auto.lens = 50.0
cam_auto.sensor_width = 36.0
cam_auto.clip_end = 1000.0
ob_auto_camera = bpy.data.objects.new('AutoCamera', cam_auto)
scene.collection.objects.link(ob_auto_camera)
ob_auto_camera.location = (54.7306, -65.6767, 58.7845)
ob_auto_camera.rotation_euler = (1.09748, -7.21219e-08, 0.694738)
scene.camera = ob_auto_camera
bpy.context.view_layer.update()
